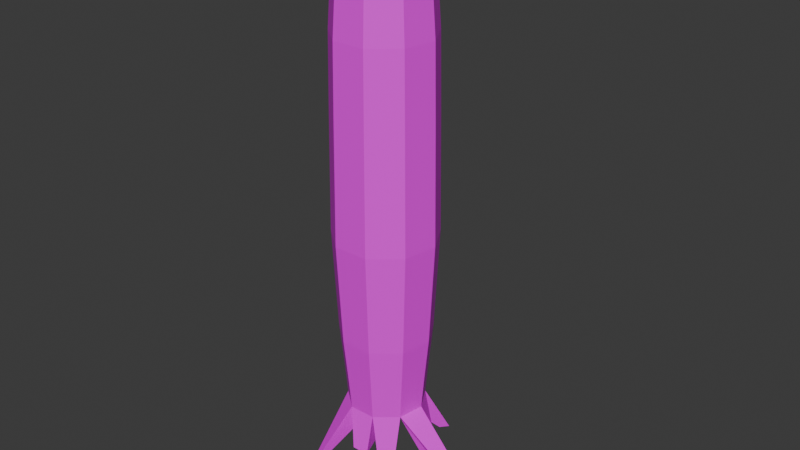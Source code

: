 # Source: cacti5.blend  (saved by Blender 4.3.32; exported with 4.5.12 LTS)
import bpy
from mathutils import Matrix  # noqa: F401  (used for matrix-valued properties, if any)

bpy.ops.wm.read_factory_settings(use_empty=True)
scene = bpy.context.scene
scene.name = 'Scene'

# ---- collections
col_collection = bpy.data.collections.new('Collection'); scene.collection.children.link(col_collection)

# ---- images (referenced by path relative to the original .blend; pixels are not part of the script)
import os
ASSET_DIR = os.environ.get("B2B_ASSET_DIR", "")  # directory of the original .blend (textures are referenced by path, not embedded)
HERE = os.path.dirname(os.path.abspath(__file__))  # packed textures are extracted next to this script under _unpacked/

def load_image(name, relpath, width, height, colorspace="sRGB"):
    """Load a texture the original file referenced (path relative to the .blend, or extracted next to this script)."""
    p = next((c for c in (os.path.join(HERE, relpath), os.path.join(ASSET_DIR, relpath)) if relpath and os.path.exists(c)), "")
    if p:
        img = bpy.data.images.load(p, check_existing=True)
        img.name = name
    else:  # same state as the original file: an image datablock whose file is absent (Cycles renders it pink)
        img = bpy.data.images.new(name, width, height)
        img.source = "FILE"
        img.filepath = "//" + (relpath or name)
    img.colorspace_settings.name = colorspace
    return img
img_cactus_jpg = load_image('cactus.jpg', 'cactus.jpg', 1024, 1024, 'sRGB')

# ---- materials (node trees are filled in below, after node groups)
mat_cactus_005 = bpy.data.materials.new('Cactus.005')
mat_cactus_005.diffuse_color = (0.0, 0.4487, 0.1136, 1.0)
mat_cactus_005.roughness = 0.5

# ---- material node trees
mat_cactus_005.use_nodes = True; mat_cactus_005.node_tree.nodes.clear()
_N = mat_cactus_005.node_tree.nodes; _L = mat_cactus_005.node_tree.links
n0 = _N.new('ShaderNodeBsdfPrincipled'); n0.name = 'Principled BSDF'; n0.location = (10, 300)
n0.inputs[27].default_value = (0.0, 0.4487, 0.1136, 1.0)
n1 = _N.new('ShaderNodeOutputMaterial'); n1.name = 'Material Output'; n1.location = (300, 300)
n2 = _N.new('ShaderNodeNormalMap'); n2.name = 'Normal Map'; n2.location = (-300, -300)
n2.label = 'Normal/Map'
n3 = _N.new('ShaderNodeTexImage'); n3.name = 'Image Texture'; n3.location = (-280, 280)
n3.image = img_cactus_jpg
_L.new(n0.outputs[0], n1.inputs[0])
_L.new(n2.outputs[0], n0.inputs[5])
_L.new(n3.outputs[0], n0.inputs[0])
n1.is_active_output = True

# ---- world
world_world = bpy.data.worlds.new('World'); scene.world = world_world
world_world.use_nodes = True; world_world.node_tree.nodes.clear()
_N = world_world.node_tree.nodes; _L = world_world.node_tree.links
n0 = _N.new('ShaderNodeOutputWorld'); n0.name = 'World Output'; n0.location = (300, 300)
n1 = _N.new('ShaderNodeBackground'); n1.name = 'Background'; n1.location = (10, 300)
n1.inputs[0].default_value = (0.05088, 0.05088, 0.05088, 1.0)
_L.new(n1.outputs[0], n0.inputs[0])
n0.is_active_output = True
world_world.color = (0.05088, 0.05088, 0.05088)
world_world.sun_shadow_jitter_overblur = 0.0

# ---- meshes
me_cylinder_003 = bpy.data.meshes.new('Cylinder.003')
me_cylinder_003.from_pydata([(0.00221, -5.888e-05, -1.077), (0.00221, 0.207, -1.077), (0.00221, 0.2229, -0.899), (0.1353, 0.1585, -1.077), (0.1455, 0.1707, -0.899), (0.2061, 0.03589, -1.077), (0.2218, 0.03866, -0.899), (0.1815, -0.1036, -1.077), (0.1953, -0.1115, -0.899), (0.07302, -0.1946, -1.077), (0.07846, -0.2096, -0.899), (-0.0686, -0.1946, -1.077), (-0.07404, -0.2096, -0.899), (-0.1771, -0.1036, -1.077), (-0.1909, -0.1115, -0.899), (-0.2017, 0.03589, -1.077), (-0.2174, 0.03866, -0.899), (-0.1309, 0.1585, -1.077), (-0.1411, 0.1707, -0.899), (0.00221, 0.2743, -0.1211), (0.00221, 0.2463, -0.6657), (0.1606, 0.1887, -0.6657), (0.2448, 0.04272, -0.6657), (0.2156, -0.1232, -0.6657), (0.08647, -0.2316, -0.6657), (-0.08205, -0.2316, -0.6657), (-0.2111, -0.1232, -0.6657), (-0.2404, 0.04272, -0.6657), (-0.1561, 0.1887, -0.6657), (0.1785, 0.2101, -0.1211), (0.2724, 0.04758, -0.1211), (0.2398, -0.1372, -0.1211), (0.09603, -0.2578, -0.1211), (-0.09161, -0.2578, -0.1211), (-0.2354, -0.1372, -0.1211), (-0.2679, 0.04758, -0.1211), (-0.1741, 0.2101, -0.1211), (0.00221, 0.2662, 0.4976), (0.1734, 0.2039, 0.4976), (0.2645, 0.04618, 0.4976), (0.2328, -0.1332, 0.4976), (0.09329, -0.2503, 0.4976), (-0.08887, -0.2503, 0.4976), (-0.2284, -0.1332, 0.4976), (-0.26, 0.04618, 0.4976), (-0.169, 0.2039, 0.4976), (0.00221, 0.2591, 0.8958), (0.1688, 0.1984, 0.8958), (0.2574, 0.04494, 0.8958), (0.2266, -0.1296, 0.8958), (0.09083, -0.2435, 0.8958), (-0.08641, -0.2435, 0.8958), (-0.2222, -0.1296, 0.8958), (-0.253, 0.04494, 0.8958), (-0.1643, 0.1984, 0.8958), (-0.2568, 0.1351, -1.432), (-0.194, 0.124, -1.432), (-0.235, 0.1729, -1.432), (-0.3089, -0.1024, -1.368), (-0.21, -0.0453, -1.368), (-0.3225, -0.02547, -1.368), (-0.1819, -0.3868, -1.4), (-0.1698, -0.3536, -1.4), (-0.2004, -0.3712, -1.4), (0.07844, -0.2502, -1.278), (0.03318, -0.1259, -1.278), (-0.01208, -0.2502, -1.278), (0.1801, -0.1785, -1.465), (0.1157, -0.1413, -1.465), (0.1412, -0.2112, -1.465), (0.5616, -0.02289, -1.378), (0.4959, -0.03447, -1.378), (0.5536, -0.06783, -1.378), (0.2547, 0.1511, -1.548), (0.2237, 0.1142, -1.548), (0.2712, 0.1226, -1.548), (0.1851, 0.3106, -1.374), (0.1504, 0.2692, -1.374), (0.1504, 0.3232, -1.374), (-0.01082, 0.2046, -1.345), (-0.01082, 0.3169, -1.345), (-0.08302, 0.2907, -1.345), (0.00221, 0.2261, 1.374), (-0.1432, 0.1732, 1.374), (-0.2205, 0.03922, 1.374), (-0.1937, -0.1132, 1.374), (-0.07515, -0.2126, 1.374), (0.07957, -0.2126, 1.374), (0.1981, -0.1132, 1.374), (0.225, 0.03922, 1.374), (0.1476, 0.1732, 1.374), (0.00221, 0.1865, 1.464), (-0.1177, 0.1428, 1.464), (-0.1815, 0.03233, 1.464), (-0.1593, -0.09332, 1.464), (-0.06159, -0.1753, 1.464), (0.06601, -0.1753, 1.464), (0.1637, -0.09332, 1.464), (0.1859, 0.03233, 1.464), (0.1221, 0.1428, 1.464), (0.00221, 0.07797, 1.504), (-0.04795, 0.05972, 1.504), (-0.07463, 0.01349, 1.504), (-0.06537, -0.03907, 1.504), (-0.02448, -0.07338, 1.504), (0.0289, -0.07338, 1.504), (0.06979, -0.03907, 1.504), (0.07906, 0.01349, 1.504), (0.05237, 0.05972, 1.504)], [], [(3, 78, 1), (6, 23, 8), (2, 3, 1), (5, 73, 3), (10, 25, 12), (4, 5, 3), (5, 72, 70), (14, 27, 16), (5, 8, 7), (9, 67, 7), (2, 21, 4), (7, 10, 9), (9, 66, 64), (4, 22, 6), (9, 12, 11), (11, 63, 61), (8, 24, 10), (11, 14, 13), (13, 60, 58), (14, 25, 26), (14, 15, 13), (17, 55, 15), (18, 27, 28), (16, 17, 15), (1, 81, 17), (18, 20, 2), (18, 1, 17), (25, 34, 26), (23, 32, 24), (22, 29, 30), (26, 35, 27), (20, 36, 19), (24, 33, 25), (22, 31, 23), (31, 41, 32), (21, 19, 29), (28, 35, 36), (40, 48, 49), (30, 38, 39), (34, 44, 35), (19, 45, 37), (32, 42, 33), (30, 40, 31), (36, 44, 45), (29, 37, 38), (33, 43, 34), (51, 85, 52), (42, 52, 43), (45, 46, 37), (38, 48, 39), (41, 51, 42), (44, 54, 45), (37, 47, 38), (40, 50, 41), (43, 53, 44), (56, 55, 57), (17, 56, 57), (15, 56, 0), (59, 58, 60), (15, 59, 60), (13, 59, 0), (62, 61, 63), (13, 62, 63), (11, 62, 0), (65, 64, 66), (11, 65, 66), (9, 65, 0), (68, 67, 69), (9, 68, 69), (7, 68, 0), (71, 70, 72), (7, 71, 72), (5, 71, 0), (74, 73, 75), (5, 74, 75), (3, 74, 0), (77, 78, 76), (1, 77, 0), (3, 77, 76), (79, 81, 80), (17, 79, 0), (1, 79, 80), (89, 97, 88), (54, 82, 46), (47, 89, 48), (50, 86, 51), (53, 83, 54), (46, 90, 47), (49, 87, 50), (53, 85, 84), (48, 88, 49), (99, 100, 108), (85, 95, 94), (82, 92, 91), (90, 98, 89), (87, 95, 86), (84, 92, 83), (82, 99, 90), (87, 97, 96), (84, 94, 93), (107, 100, 104), (97, 105, 96), (93, 103, 102), (98, 106, 97), (95, 103, 94), (91, 101, 100), (98, 108, 107), (96, 104, 95), (93, 101, 92), (3, 76, 78), (6, 22, 23), (2, 4, 3), (5, 75, 73), (10, 24, 25), (4, 6, 5), (5, 7, 72), (14, 26, 27), (5, 6, 8), (9, 69, 67), (2, 20, 21), (7, 8, 10), (9, 11, 66), (4, 21, 22), (9, 10, 12), (11, 13, 63), (8, 23, 24), (11, 12, 14), (13, 15, 60), (14, 12, 25), (14, 16, 15), (17, 57, 55), (18, 16, 27), (16, 18, 17), (1, 80, 81), (18, 28, 20), (18, 2, 1), (25, 33, 34), (23, 31, 32), (22, 21, 29), (26, 34, 35), (20, 28, 36), (24, 32, 33), (22, 30, 31), (31, 40, 41), (21, 20, 19), (28, 27, 35), (40, 39, 48), (30, 29, 38), (34, 43, 44), (19, 36, 45), (32, 41, 42), (30, 39, 40), (36, 35, 44), (29, 19, 37), (33, 42, 43), (51, 86, 85), (42, 51, 52), (45, 54, 46), (38, 47, 48), (41, 50, 51), (44, 53, 54), (37, 46, 47), (40, 49, 50), (43, 52, 53), (17, 0, 56), (15, 55, 56), (15, 0, 59), (13, 58, 59), (13, 0, 62), (11, 61, 62), (11, 0, 65), (9, 64, 65), (9, 0, 68), (7, 67, 68), (7, 0, 71), (5, 70, 71), (5, 0, 74), (3, 73, 74), (1, 78, 77), (3, 0, 77), (17, 81, 79), (1, 0, 79), (89, 98, 97), (54, 83, 82), (47, 90, 89), (50, 87, 86), (53, 84, 83), (46, 82, 90), (49, 88, 87), (53, 52, 85), (48, 89, 88), (99, 91, 100), (85, 86, 95), (82, 83, 92), (90, 99, 98), (87, 96, 95), (84, 93, 92), (82, 91, 99), (87, 88, 97), (84, 85, 94), (107, 108, 100), (100, 101, 102), (102, 103, 100), (103, 104, 100), (104, 105, 106), (106, 107, 104), (97, 106, 105), (93, 94, 103), (98, 107, 106), (95, 104, 103), (91, 92, 101), (98, 99, 108), (96, 105, 104), (93, 102, 101)])
me_cylinder_003.polygons.foreach_set('use_smooth', [True] * 214)
_k = set([(0, 1), (0, 3), (0, 5), (0, 7), (0, 9), (0, 11), (0, 13), (0, 15), (0, 17), (0, 56), (0, 59), (0, 62), (0, 65), (0, 68), (0, 71), (0, 74), (0, 77), (0, 79), (1, 2), (1, 3), (1, 17), (1, 78), (1, 80), (2, 20), (3, 4), (3, 5), (3, 73), (3, 76), (4, 21), (5, 6), (5, 7), (5, 70), (5, 75), (6, 22), (7, 8), (7, 9), (7, 67), (7, 72), (8, 23), (9, 10), (9, 11), (9, 64), (9, 69), (10, 24), (11, 12), (11, 13), (11, 61), (11, 66), (12, 25), (13, 14), (13, 15), (13, 58), (13, 63), (14, 26), (15, 16), (15, 17), (15, 55), (15, 60), (16, 27), (17, 18), (17, 57), (17, 81), (18, 28), (19, 20), (19, 29), (19, 36), (19, 37), (20, 21), (20, 28), (21, 22), (21, 29), (22, 23), (22, 30), (23, 24), (23, 31), (24, 25), (24, 32), (25, 26), (25, 33), (26, 27), (26, 34), (27, 28), (27, 35), (28, 36), (29, 30), (29, 38), (30, 31), (30, 39), (31, 32), (31, 40), (32, 33), (32, 41), (33, 34), (33, 42), (34, 35), (34, 43), (35, 36), (35, 44), (36, 45), (37, 46), (38, 47), (39, 48), (40, 49), (41, 50), (42, 51), (43, 52), (44, 53), (45, 54), (46, 47), (46, 54), (46, 82), (47, 48), (47, 90), (48, 49), (48, 89), (49, 50), (49, 88), (50, 51), (50, 87), (51, 52), (51, 86), (52, 53), (52, 85), (53, 54), (53, 84), (54, 83), (55, 56), (55, 57), (56, 57), (58, 59), (58, 60), (59, 60), (61, 62), (61, 63), (62, 63), (64, 65), (64, 66), (65, 66), (67, 68), (67, 69), (68, 69), (70, 71), (70, 72), (71, 72), (73, 74), (73, 75), (74, 75), (76, 77), (76, 78), (77, 78), (79, 80), (79, 81), (80, 81), (82, 83), (82, 90), (82, 91), (83, 84), (83, 92), (84, 85), (84, 93), (85, 86), (85, 94), (86, 87), (86, 95), (87, 88), (87, 96), (88, 89), (88, 97), (89, 90), (89, 98), (90, 99), (91, 92), (91, 99), (91, 100), (92, 93), (92, 101), (93, 94), (93, 102), (94, 95), (94, 103), (95, 96), (95, 104), (96, 97), (96, 105), (97, 98), (97, 106), (98, 99), (98, 107), (99, 108), (100, 101), (100, 108), (101, 102), (102, 103), (103, 104), (104, 105), (105, 106), (106, 107), (107, 108)])
me_cylinder_003.attributes.new('sharp_edge', 'BOOLEAN', 'EDGE').data.foreach_set('value', [ (min(e.vertices), max(e.vertices)) in _k for e in me_cylinder_003.edges])
_uv = me_cylinder_003.uv_layers.new(name='UVMap')
_uv.uv.foreach_set('vector', [0.0, 0.0, 1.0, 0.0, 1.0, 1.0, 0.0, 0.0, 1.0, 0.0, 1.0, 1.0, 0.0, 0.0, 1.0, 0.0, 1.0, 1.0, 0.0, 0.0, 1.0, 0.0, 1.0, 1.0, 0.0, 0.0, 1.0, 0.0, 1.0, 1.0, 0.0, 0.0, 1.0, 0.0, 1.0, 1.0, 0.0, 0.0, 1.0, 0.0, 1.0, 1.0, 0.0, 0.0, 1.0, 0.0, 1.0, 1.0, 0.0, 0.0, 1.0, 0.0, 1.0, 1.0, 0.0, 0.0, 1.0, 0.0, 1.0, 1.0, 0.0, 0.0, 1.0, 0.0, 1.0, 1.0, 0.0, 0.0, 1.0, 0.0, 1.0, 1.0, 0.0, 0.0, 1.0, 0.0, 1.0, 1.0, 0.0, 0.0, 1.0, 0.0, 1.0, 1.0, 0.0, 0.0, 1.0, 0.0, 1.0, 1.0, 0.0, 0.0, 1.0, 0.0, 1.0, 1.0, 0.0, 0.0, 1.0, 0.0, 1.0, 1.0, 0.0, 0.0, 1.0, 0.0, 1.0, 1.0, 0.0, 0.0, 1.0, 0.0, 1.0, 1.0, 0.0, 0.0, 1.0, 0.0, 1.0, 1.0, 0.0, 0.0, 1.0, 0.0, 1.0, 1.0, 0.0, 0.0, 1.0, 0.0, 1.0, 1.0, 0.0, 0.0, 1.0, 0.0, 1.0, 1.0, 0.0, 0.0, 1.0, 0.0, 1.0, 1.0, 0.0, 0.0, 1.0, 0.0, 1.0, 1.0, 0.0, 0.0, 1.0, 0.0, 1.0, 1.0, 0.0, 0.0, 1.0, 0.0, 1.0, 1.0, 0.0, 0.0, 1.0, 0.0, 1.0, 1.0, 0.0, 0.0, 1.0, 0.0, 1.0, 1.0, 0.0, 0.0, 1.0, 0.0, 1.0, 1.0, 0.0, 0.0, 1.0, 0.0, 1.0, 1.0, 0.0, 0.0, 1.0, 0.0, 1.0, 1.0, 0.0, 0.0, 1.0, 0.0, 1.0, 1.0, 0.0, 0.0, 1.0, 0.0, 1.0, 1.0, 0.0, 0.0, 1.0, 0.0, 1.0, 1.0, 0.0, 0.0, 1.0, 0.0, 1.0, 1.0, 0.0, 0.0, 1.0, 0.0, 1.0, 1.0, 0.0, 0.0, 1.0, 0.0, 1.0, 1.0, 0.0, 0.0, 1.0, 0.0, 1.0, 1.0, 0.0, 0.0, 1.0, 0.0, 1.0, 1.0, 0.0, 0.0, 1.0, 0.0, 1.0, 1.0, 0.0, 0.0, 1.0, 0.0, 1.0, 1.0, 0.0, 0.0, 1.0, 0.0, 1.0, 1.0, 0.0, 0.0, 1.0, 0.0, 1.0, 1.0, 0.0, 0.0, 1.0, 0.0, 1.0, 1.0, 0.0, 0.0, 1.0, 0.0, 1.0, 1.0, 0.0, 0.0, 1.0, 0.0, 1.0, 1.0, 0.0, 0.0, 1.0, 0.0, 1.0, 1.0, 0.0, 0.0, 1.0, 0.0, 1.0, 1.0, 0.0, 0.0, 1.0, 0.0, 1.0, 1.0, 0.0, 0.0, 1.0, 0.0, 1.0, 1.0, 0.0, 0.0, 1.0, 0.0, 1.0, 1.0, 0.0, 0.0, 1.0, 0.0, 1.0, 1.0, 0.0, 0.0, 1.0, 0.0, 1.0, 1.0, 0.0, 0.0, 1.0, 0.0, 1.0, 1.0, 0.0, 0.0, 1.0, 0.0, 1.0, 1.0, 0.0, 0.0, 1.0, 0.0, 1.0, 1.0, 0.0, 0.0, 1.0, 0.0, 1.0, 1.0, 0.0, 0.0, 1.0, 0.0, 1.0, 1.0, 0.0, 0.0, 1.0, 0.0, 1.0, 1.0, 0.0, 0.0, 1.0, 0.0, 1.0, 1.0, 0.0, 0.0, 1.0, 0.0, 1.0, 1.0, 0.0, 0.0, 1.0, 0.0, 1.0, 1.0, 0.0, 0.0, 1.0, 0.0, 1.0, 1.0, 0.0, 0.0, 1.0, 0.0, 1.0, 1.0, 0.0, 0.0, 1.0, 0.0, 1.0, 1.0, 0.0, 0.0, 1.0, 0.0, 1.0, 1.0, 0.0, 0.0, 1.0, 0.0, 1.0, 1.0, 0.0, 0.0, 1.0, 0.0, 1.0, 1.0, 0.0, 0.0, 1.0, 0.0, 1.0, 1.0, 0.0, 0.0, 1.0, 0.0, 1.0, 1.0, 0.0, 0.0, 1.0, 0.0, 1.0, 1.0, 0.0, 0.0, 1.0, 0.0, 1.0, 1.0, 0.0, 0.0, 1.0, 0.0, 1.0, 1.0, 0.0, 0.0, 1.0, 0.0, 1.0, 1.0, 0.0, 0.0, 1.0, 0.0, 1.0, 1.0, 0.0, 0.0, 1.0, 0.0, 1.0, 1.0, 0.0, 0.0, 1.0, 0.0, 1.0, 1.0, 0.0, 0.0, 1.0, 0.0, 1.0, 1.0, 0.0, 0.0, 1.0, 0.0, 1.0, 1.0, 0.0, 0.0, 1.0, 0.0, 1.0, 1.0, 0.0, 0.0, 1.0, 0.0, 1.0, 1.0, 0.0, 0.0, 1.0, 0.0, 1.0, 1.0, 0.0, 0.0, 1.0, 0.0, 1.0, 1.0, 0.0, 0.0, 1.0, 0.0, 1.0, 1.0, 0.0, 0.0, 1.0, 0.0, 1.0, 1.0, 0.0, 0.0, 1.0, 0.0, 1.0, 1.0, 0.0, 0.0, 1.0, 0.0, 1.0, 1.0, 0.0, 0.0, 1.0, 0.0, 1.0, 1.0, 0.0, 0.0, 1.0, 0.0, 1.0, 1.0, 0.0, 0.0, 1.0, 0.0, 1.0, 1.0, 0.0, 0.0, 1.0, 0.0, 1.0, 1.0, 0.0, 0.0, 1.0, 0.0, 1.0, 1.0, 0.0, 0.0, 1.0, 0.0, 1.0, 1.0, 0.0, 0.0, 1.0, 0.0, 1.0, 1.0, 0.0, 0.0, 1.0, 0.0, 1.0, 1.0, 0.0, 0.0, 1.0, 0.0, 1.0, 1.0, 0.0, 0.0, 1.0, 0.0, 1.0, 1.0, 0.0, 0.0, 1.0, 0.0, 1.0, 1.0, 0.0, 0.0, 1.0, 0.0, 1.0, 1.0, 0.0, 0.0, 1.0, 0.0, 1.0, 1.0, 0.0, 0.0, 1.0, 0.0, 1.0, 1.0, 0.0, 0.0, 1.0, 0.0, 1.0, 1.0, 0.0, 0.0, 1.0, 0.0, 1.0, 1.0, 0.0, 0.0, 1.0, 0.0, 1.0, 1.0, 0.0, 0.0, 1.0, 0.0, 1.0, 1.0, 0.0, 0.0, 1.0, 0.0, 1.0, 1.0, 0.0, 0.0, 1.0, 0.0, 1.0, 1.0, 0.0, 0.0, 1.0, 0.0, 1.0, 1.0, 0.0, 0.0, 1.0, 0.0, 1.0, 1.0, 0.0, 0.0, 1.0, 0.0, 1.0, 1.0, 0.0, 0.0, 1.0, 0.0, 1.0, 1.0, 0.0, 0.0, 1.0, 0.0, 1.0, 1.0, 0.0, 0.0, 1.0, 0.0, 1.0, 1.0, 0.0, 0.0, 1.0, 0.0, 1.0, 1.0, 0.0, 0.0, 1.0, 0.0, 1.0, 1.0, 0.0, 0.0, 1.0, 0.0, 1.0, 1.0, 0.0, 0.0, 1.0, 0.0, 1.0, 1.0, 0.0, 0.0, 1.0, 0.0, 1.0, 1.0, 0.0, 0.0, 1.0, 0.0, 1.0, 1.0, 0.0, 0.0, 1.0, 0.0, 1.0, 1.0, 0.0, 0.0, 1.0, 0.0, 1.0, 1.0, 0.0, 0.0, 1.0, 0.0, 1.0, 1.0, 0.0, 0.0, 1.0, 0.0, 1.0, 1.0, 0.0, 0.0, 1.0, 0.0, 1.0, 1.0, 0.0, 0.0, 1.0, 0.0, 1.0, 1.0, 0.0, 0.0, 1.0, 0.0, 1.0, 1.0, 0.0, 0.0, 1.0, 0.0, 1.0, 1.0, 0.0, 0.0, 1.0, 0.0, 1.0, 1.0, 0.0, 0.0, 1.0, 0.0, 1.0, 1.0, 0.0, 0.0, 1.0, 0.0, 1.0, 1.0, 0.0, 0.0, 1.0, 0.0, 1.0, 1.0, 0.0, 0.0, 1.0, 0.0, 1.0, 1.0, 0.0, 0.0, 1.0, 0.0, 1.0, 1.0, 0.0, 0.0, 1.0, 0.0, 1.0, 1.0, 0.0, 0.0, 1.0, 0.0, 1.0, 1.0, 0.0, 0.0, 1.0, 0.0, 1.0, 1.0, 0.0, 0.0, 1.0, 0.0, 1.0, 1.0, 0.0, 0.0, 1.0, 0.0, 1.0, 1.0, 0.0, 0.0, 1.0, 0.0, 1.0, 1.0, 0.0, 0.0, 1.0, 0.0, 1.0, 1.0, 0.0, 0.0, 1.0, 0.0, 1.0, 1.0, 0.0, 0.0, 1.0, 0.0, 1.0, 1.0, 0.0, 0.0, 1.0, 0.0, 1.0, 1.0, 0.0, 0.0, 1.0, 0.0, 1.0, 1.0, 0.0, 0.0, 1.0, 0.0, 1.0, 1.0, 0.0, 0.0, 1.0, 0.0, 1.0, 1.0, 0.0, 0.0, 1.0, 0.0, 1.0, 1.0, 0.0, 0.0, 1.0, 0.0, 1.0, 1.0, 0.0, 0.0, 1.0, 0.0, 1.0, 1.0, 0.0, 0.0, 1.0, 0.0, 1.0, 1.0, 0.0, 0.0, 1.0, 0.0, 1.0, 1.0, 0.0, 0.0, 1.0, 0.0, 1.0, 1.0, 0.0, 0.0, 1.0, 0.0, 1.0, 1.0, 0.0, 0.0, 1.0, 0.0, 1.0, 1.0, 0.0, 0.0, 1.0, 0.0, 1.0, 1.0, 0.0, 0.0, 1.0, 0.0, 1.0, 1.0, 0.0, 0.0, 1.0, 0.0, 1.0, 1.0, 0.0, 0.0, 1.0, 0.0, 1.0, 1.0, 0.0, 0.0, 1.0, 0.0, 1.0, 1.0, 0.0, 0.0, 1.0, 0.0, 1.0, 1.0, 0.0, 0.0, 1.0, 0.0, 1.0, 1.0, 0.0, 0.0, 1.0, 0.0, 1.0, 1.0, 0.0, 0.0, 1.0, 0.0, 1.0, 1.0, 0.0, 0.0, 1.0, 0.0, 1.0, 1.0, 0.0, 0.0, 1.0, 0.0, 1.0, 1.0, 0.0, 0.0, 1.0, 0.0, 1.0, 1.0, 0.0, 0.0, 1.0, 0.0, 1.0, 1.0, 0.0, 0.0, 1.0, 0.0, 1.0, 1.0, 0.0, 0.0, 1.0, 0.0, 1.0, 1.0, 0.0, 0.0, 1.0, 0.0, 1.0, 1.0, 0.0, 0.0, 1.0, 0.0, 1.0, 1.0, 0.0, 0.0, 1.0, 0.0, 1.0, 1.0, 0.0, 0.0, 1.0, 0.0, 1.0, 1.0, 0.0, 0.0, 1.0, 0.0, 1.0, 1.0, 0.0, 0.0, 1.0, 0.0, 1.0, 1.0, 0.0, 0.0, 1.0, 0.0, 1.0, 1.0, 0.0, 0.0, 1.0, 0.0, 1.0, 1.0, 0.0, 0.0, 1.0, 0.0, 1.0, 1.0, 0.0, 0.0, 1.0, 0.0, 1.0, 1.0, 0.0, 0.0, 1.0, 0.0, 1.0, 1.0, 0.0, 0.0, 1.0, 0.0, 1.0, 1.0, 0.0, 0.0, 1.0, 0.0, 1.0, 1.0, 0.0, 0.0, 1.0, 0.0, 1.0, 1.0, 0.0, 0.0, 1.0, 0.0, 1.0, 1.0, 0.0, 0.0, 1.0, 0.0, 1.0, 1.0, 0.0, 0.0, 1.0, 0.0, 1.0, 1.0, 0.0, 0.0, 1.0, 0.0, 1.0, 1.0, 0.0, 0.0, 1.0, 0.0, 1.0, 1.0, 0.0, 0.0, 1.0, 0.0, 1.0, 1.0, 0.0, 0.0, 1.0, 0.0, 1.0, 1.0, 0.0, 0.0, 1.0, 0.0, 1.0, 1.0, 0.0, 0.0, 1.0, 0.0, 1.0, 1.0, 0.0, 0.0, 1.0, 0.0, 1.0, 1.0, 0.0, 0.0, 1.0, 0.0, 1.0, 1.0, 0.0, 0.0, 1.0, 0.0, 1.0, 1.0, 0.0, 0.0, 1.0, 0.0, 1.0, 1.0, 0.0, 0.0, 1.0, 0.0, 1.0, 1.0, 0.0, 0.0, 1.0, 0.0, 1.0, 1.0, 0.0, 0.0, 1.0, 0.0, 1.0, 1.0, 0.0, 0.0, 1.0, 0.0, 1.0, 1.0, 0.0, 0.0, 1.0, 0.0, 1.0, 1.0, 0.0, 0.0, 1.0, 0.0, 1.0, 1.0, 0.0, 0.0, 1.0, 0.0, 1.0, 1.0, 0.0, 0.0, 1.0, 0.0, 1.0, 1.0, 0.0, 0.0, 1.0, 0.0, 1.0, 1.0, 0.0, 0.0, 1.0, 0.0, 1.0, 1.0, 0.0, 0.0, 1.0, 0.0, 1.0, 1.0, 0.0, 0.0, 1.0, 0.0, 1.0, 1.0, 0.0, 0.0, 1.0, 0.0, 1.0, 1.0, 0.0, 0.0, 1.0, 0.0, 1.0, 1.0, 0.0, 0.0, 1.0, 0.0, 1.0, 1.0, 0.0, 0.0, 1.0, 0.0, 1.0, 1.0, 0.0, 0.0, 1.0, 0.0, 1.0, 1.0])
me_cylinder_003.materials.append(mat_cactus_005)
me_cylinder_003.update()
me_cylinder_003.normals_split_custom_set([tuple(v) for v in zip(*[iter([0.301, 0.827, 0.4748, 0.301, 0.827, 0.4748, 0.301, 0.827, 0.4748, 0.9805, -0.1729, -0.09396, 0.9805, -0.1729, -0.09389, 0.9814, -0.173, -0.08372, 0.3408, 0.9364, -0.08372, 0.3408, 0.9364, -0.08363, 0.3408, 0.9364, -0.08363, 0.8472, 0.4891, 0.2073, 0.8472, 0.4891, 0.2073, 0.8472, 0.4891, 0.2073, -5.145e-07, -0.9956, -0.09396, -2.202e-07, -0.9956, -0.09389, 1.823e-08, -0.9965, -0.08372, 0.863, 0.4982, -0.08372, 0.863, 0.4982, -0.08363, 0.863, 0.4982, -0.08363, 0.6307, -0.1112, 0.768, 0.6307, -0.1112, 0.768, 0.6307, -0.1112, 0.768, -0.9814, -0.173, -0.08372, -0.9805, -0.1729, -0.09389, -0.9814, -0.173, -0.08372, 0.9814, -0.173, -0.08363, 0.9814, -0.173, -0.08372, 0.9814, -0.173, -0.08363, 0.6361, -0.7581, 0.1441, 0.6361, -0.7581, 0.1441, 0.6361, -0.7581, 0.1441, 0.3408, 0.9364, -0.08372, 0.3405, 0.9355, -0.09389, 0.3408, 0.9364, -0.08372, 0.6405, -0.7634, -0.08363, 0.6405, -0.7634, -0.08372, 0.6405, -0.7634, -0.08363, -4.199e-07, -0.9638, 0.2665, -2.94e-07, -0.9638, 0.2665, -1.782e-07, -0.9638, 0.2665, 0.863, 0.4982, -0.08372, 0.8622, 0.4978, -0.09389, 0.863, 0.4982, -0.08372, -8.109e-08, -0.9965, -0.08363, 1.823e-08, -0.9965, -0.08372, -1.472e-07, -0.9965, -0.08363, -0.5314, -0.6333, 0.5626, -0.5314, -0.6333, 0.5626, -0.5314, -0.6333, 0.5626, 0.6399, -0.7627, -0.09396, 0.6399, -0.7627, -0.09389, 0.6405, -0.7634, -0.08372, -0.6405, -0.7634, -0.08363, -0.6405, -0.7634, -0.08372, -0.6405, -0.7634, -0.08363, -0.8993, -0.1586, 0.4076, -0.8993, -0.1586, 0.4076, -0.8993, -0.1586, 0.4076, -0.6405, -0.7634, -0.08372, -0.6399, -0.7627, -0.09389, -0.6399, -0.7627, -0.09389, -0.9814, -0.173, -0.08372, -0.9814, -0.173, -0.08363, -0.9814, -0.173, -0.08363, -0.8352, 0.4822, 0.2643, -0.8352, 0.4822, 0.2643, -0.8352, 0.4822, 0.2643, -0.8622, 0.4978, -0.09396, -0.8622, 0.4978, -0.09389, -0.8622, 0.4978, -0.09389, -0.863, 0.4982, -0.08372, -0.863, 0.4982, -0.08363, -0.863, 0.4982, -0.08363, -0.3173, 0.8718, 0.3732, -0.3173, 0.8718, 0.3732, -0.3173, 0.8718, 0.3732, -0.3408, 0.9364, -0.08372, -0.3405, 0.9355, -0.09389, -0.3408, 0.9364, -0.08372, -0.3408, 0.9364, -0.08372, -0.3408, 0.9364, -0.08363, -0.3408, 0.9364, -0.08363, -0.642, -0.7652, -0.04818, -0.642, -0.7652, -0.04818, -0.642, -0.7652, -0.04818, 0.642, -0.7652, -0.04818, 0.642, -0.7652, -0.04818, 0.642, -0.7652, -0.04818, 0.865, 0.4994, -0.04818, 0.865, 0.4994, -0.04818, 0.865, 0.4994, -0.04818, -0.9837, -0.1734, -0.04818, -0.9837, -0.1734, -0.04818, -0.9837, -0.1734, -0.04818, -0.3416, 0.9386, -0.04818, -0.3416, 0.9386, -0.04818, -0.3416, 0.9386, -0.04818, -3.542e-07, -0.9988, -0.04818, -3.238e-07, -0.9988, -0.04818, -3.649e-07, -0.9988, -0.04818, 0.9837, -0.1734, -0.04818, 0.9837, -0.1734, -0.04818, 0.9837, -0.1734, -0.04818, 0.6427, -0.766, 0.01219, 0.6427, -0.766, 0.01221, 0.6427, -0.766, 0.01219, 0.3416, 0.9386, -0.04818, 0.3416, 0.9386, -0.04818, 0.3416, 0.9386, -0.04818, -0.865, 0.4994, -0.04818, -0.865, 0.4994, -0.04818, -0.865, 0.4994, -0.04818, 0.9847, -0.1736, 0.01457, 0.9847, -0.1736, 0.01696, 0.9847, -0.1736, 0.01696, 0.866, 0.5, 0.01219, 0.8659, 0.4999, 0.01457, 0.8659, 0.4999, 0.01457, -0.9847, -0.1736, 0.01219, -0.9847, -0.1736, 0.01221, -0.9847, -0.1736, 0.01219, -0.342, 0.9396, 0.01219, -0.342, 0.9396, 0.01457, -0.342, 0.9396, 0.01457, -3.189e-07, -0.9999, 0.01219, -1.076e-05, -0.9999, 0.01221, -3.168e-07, -0.9999, 0.01219, 0.9847, -0.1736, 0.01219, 0.9847, -0.1736, 0.01457, 0.9847, -0.1736, 0.01219, -0.866, 0.5, 0.01219, -0.8659, 0.4999, 0.01457, -0.8659, 0.4999, 0.01457, 0.342, 0.9396, 0.01219, 0.342, 0.9396, 0.01457, 0.342, 0.9396, 0.01457, -0.6427, -0.766, 0.01219, -0.6427, -0.766, 0.01221, -0.6427, -0.766, 0.01219, -0.6414, -0.7644, 0.06458, -0.6414, -0.7644, 0.06458, -0.6414, -0.7644, 0.06458, -0.6427, -0.7659, 0.01692, -0.6427, -0.7659, 0.01696, -0.6427, -0.766, 0.01221, -0.342, 0.9396, 0.01457, -0.342, 0.9396, 0.01696, -0.342, 0.9396, 0.01457, 0.8659, 0.4999, 0.01457, 0.8659, 0.4999, 0.01696, 0.8659, 0.4999, 0.01457, -1.48e-05, -0.9999, 0.01692, -8.753e-08, -0.9999, 0.01696, -1.076e-05, -0.9999, 0.01221, -0.8659, 0.4999, 0.01457, -0.8659, 0.4999, 0.01696, -0.8659, 0.4999, 0.01457, 0.342, 0.9396, 0.01457, 0.342, 0.9396, 0.01696, 0.342, 0.9396, 0.01457, 0.6427, -0.7659, 0.01692, 0.6427, -0.7659, 0.01696, 0.6427, -0.766, 0.01221, -0.9847, -0.1736, 0.01692, -0.9847, -0.1736, 0.01696, -0.9847, -0.1736, 0.01221, 2.847e-06, 0.0, -1.0, 2.847e-06, 0.0, -1.0, 2.847e-06, 0.0, -1.0, 0.7514, 0.6305, -0.1948, 0.7514, 0.6305, -0.1948, 0.7514, 0.6305, -0.1948, -0.1685, -0.9558, -0.2408, -0.1685, -0.9558, -0.2408, -0.1685, -0.9558, -0.2408, 0.0, 0.0, -1.0, 0.0, 0.0, -1.0, 0.0, 0.0, -1.0, 0.1672, 0.9482, -0.2699, 0.1672, 0.9482, -0.2699, 0.1672, 0.9482, -0.2699, 0.4872, -0.8439, -0.2246, 0.4872, -0.8439, -0.2246, 0.4872, -0.8439, -0.2246, 4.631e-06, 0.0, -1.0, 4.631e-06, 0.0, -1.0, 4.631e-06, 0.0, -1.0, -0.4133, 0.7159, -0.5628, -0.4133, 0.7159, -0.5628, -0.4133, 0.7159, -0.5628, 0.9323, -0.3393, -0.1249, 0.9323, -0.3393, -0.1249, 0.9323, -0.3393, -0.1249, 2.989e-07, 0.0, -1.0, 2.989e-07, 0.0, -1.0, 2.989e-07, 0.0, -1.0, -0.8845, 0.3219, -0.3376, -0.8845, 0.3219, -0.3376, -0.8845, 0.3219, -0.3376, 0.9374, 0.3412, -0.06906, 0.9374, 0.3412, -0.06906, 0.9374, 0.3412, -0.06906, -2.095e-06, 0.0, -1.0, -2.095e-06, 0.0, -1.0, -2.095e-06, 0.0, -1.0, -0.9292, -0.3382, -0.1488, -0.9292, -0.3382, -0.1488, -0.9292, -0.3382, -0.1488, 0.493, 0.8539, -0.1666, 0.493, 0.8539, -0.1666, 0.493, 0.8539, -0.1666, 2.605e-06, 0.0, -1.0, 2.605e-06, 0.0, -1.0, 2.605e-06, 0.0, -1.0, -0.4053, -0.702, -0.5856, -0.4053, -0.702, -0.5856, -0.4053, -0.702, -0.5856, -0.1613, 0.915, -0.3699, -0.1613, 0.915, -0.3699, -0.1613, 0.915, -0.3699, 0.0, 0.0, -1.0, 0.0, 0.0, -1.0, 0.0, 0.0, -1.0, 0.1715, -0.9728, -0.1556, 0.1715, -0.9728, -0.1556, 0.1715, -0.9728, -0.1556, -0.7505, 0.6297, -0.2004, -0.7505, 0.6297, -0.2004, -0.7505, 0.6297, -0.2004, 3.97e-06, 0.0, -1.0, 3.97e-06, 0.0, -1.0, 3.97e-06, 0.0, -1.0, -0.8945, 0.0, -0.4472, -0.8945, 0.0, -0.4472, -0.8945, 0.0, -0.4472, 0.751, -0.6302, -0.1971, 0.751, -0.6302, -0.1971, 0.751, -0.6302, -0.1971, 9.187e-07, 0.0, -1.0, 9.187e-07, 0.0, -1.0, 9.187e-07, 0.0, -1.0, -0.6976, -0.5853, -0.4133, -0.6976, -0.5853, -0.4133, -0.6976, -0.5853, -0.4133, 0.9988, 0.0, -0.04858, 0.9988, 0.0, -0.04858, 0.9988, 0.0, -0.04858, 0.9101, -0.1605, 0.3819, 0.9101, -0.1605, 0.3819, 0.9101, -0.1605, 0.3819, -0.3413, 0.9377, 0.06458, -0.3413, 0.9377, 0.06458, -0.3413, 0.9377, 0.06458, 0.8642, 0.499, 0.06458, 0.8642, 0.499, 0.06458, 0.8642, 0.499, 0.06458, 0.0, -0.9979, 0.06458, 0.0, -0.9979, 0.06458, 0.0, -0.9979, 0.06458, -0.8642, 0.499, 0.06458, -0.8642, 0.499, 0.06458, -0.8642, 0.499, 0.06458, 0.3413, 0.9377, 0.06458, 0.3413, 0.9377, 0.06458, 0.3413, 0.9377, 0.06458, 0.6414, -0.7644, 0.06458, 0.6414, -0.7644, 0.06458, 0.6414, -0.7644, 0.06458, -0.9828, -0.1733, 0.06458, -0.9828, -0.1733, 0.06458, -0.9828, -0.1733, 0.06458, 0.9828, -0.1733, 0.06458, 0.9828, -0.1733, 0.06458, 0.9828, -0.1733, 0.06458, 0.1248, 0.3429, 0.931, 0.1248, 0.3429, 0.931, 0.1248, 0.3429, 0.931, -0.5941, -0.708, 0.3819, -0.5941, -0.708, 0.3819, -0.5941, -0.708, 0.3819, -0.3161, 0.8684, 0.3819, -0.3161, 0.8684, 0.3819, -0.3161, 0.8684, 0.3819, 0.8004, 0.4621, 0.3819, 0.8004, 0.4621, 0.3819, 0.8004, 0.4621, 0.3819, 0.0, -0.9242, 0.3819, 0.0, -0.9242, 0.3819, 0.0, -0.9242, 0.3819, -0.8004, 0.4621, 0.3819, -0.8004, 0.4621, 0.3819, -0.8004, 0.4621, 0.3819, 0.3161, 0.8684, 0.3819, 0.3161, 0.8684, 0.3819, 0.3161, 0.8684, 0.3819, 0.5941, -0.708, 0.3819, 0.5941, -0.708, 0.3819, 0.5941, -0.708, 0.3819, -0.9101, -0.1605, 0.3819, -0.9101, -0.1605, 0.3819, -0.9101, -0.1605, 0.3819, -8.717e-07, 0.0, 1.0, 8.899e-07, 0.0, 1.0, 1.798e-06, 0.0, 1.0, 0.2346, -0.2796, 0.931, 0.2346, -0.2796, 0.931, 0.2346, -0.2796, 0.931, -0.3594, -0.06337, 0.931, -0.3594, -0.06337, 0.931, -0.3594, -0.06337, 0.931, 0.3594, -0.06337, 0.931, 0.3594, -0.06337, 0.931, 0.3594, -0.06337, 0.931, -0.2346, -0.2796, 0.931, -0.2346, -0.2796, 0.931, -0.2346, -0.2796, 0.931, -0.1248, 0.3429, 0.931, -0.1248, 0.3429, 0.931, -0.1248, 0.3429, 0.931, 0.316, 0.1825, 0.931, 0.316, 0.1825, 0.931, 0.316, 0.1825, 0.931, 0.0, -0.3649, 0.931, 0.0, -0.3649, 0.931, 0.0, -0.3649, 0.931, -0.316, 0.1825, 0.931, -0.316, 0.1825, 0.931, -0.316, 0.1825, 0.931, 0.301, 0.827, 0.4748, 0.301, 0.827, 0.4748, 0.301, 0.827, 0.4748, 0.9805, -0.1729, -0.09396, 0.9805, -0.1729, -0.09389, 0.9805, -0.1729, -0.09389, 0.3408, 0.9364, -0.08372, 0.3408, 0.9364, -0.08372, 0.3408, 0.9364, -0.08363, 0.8472, 0.4891, 0.2073, 0.8472, 0.4891, 0.2073, 0.8472, 0.4891, 0.2073, -5.145e-07, -0.9956, -0.09396, -3.487e-07, -0.9956, -0.09389, -2.202e-07, -0.9956, -0.09389, 0.863, 0.4982, -0.08372, 0.863, 0.4982, -0.08372, 0.863, 0.4982, -0.08363, 0.6307, -0.1112, 0.768, 0.6307, -0.1112, 0.768, 0.6307, -0.1112, 0.768, -0.9814, -0.173, -0.08372, -0.9805, -0.1729, -0.09389, -0.9805, -0.1729, -0.09389, 0.9814, -0.173, -0.08363, 0.9805, -0.1729, -0.09396, 0.9814, -0.173, -0.08372, 0.6361, -0.7581, 0.1441, 0.6361, -0.7581, 0.1441, 0.6361, -0.7581, 0.1441, 0.3408, 0.9364, -0.08372, 0.3405, 0.9355, -0.09389, 0.3405, 0.9355, -0.09389, 0.6405, -0.7634, -0.08363, 0.6399, -0.7627, -0.09396, 0.6405, -0.7634, -0.08372, -4.199e-07, -0.9638, 0.2665, -5.043e-07, -0.9638, 0.2665, -2.94e-07, -0.9638, 0.2665, 0.863, 0.4982, -0.08372, 0.8622, 0.4978, -0.09389, 0.8622, 0.4978, -0.09389, -8.109e-08, -0.9965, -0.08363, -5.145e-07, -0.9956, -0.09396, 1.823e-08, -0.9965, -0.08372, -0.5314, -0.6333, 0.5626, -0.5314, -0.6333, 0.5626, -0.5314, -0.6333, 0.5626, 0.6399, -0.7627, -0.09396, 0.6399, -0.7627, -0.09389, 0.6399, -0.7627, -0.09389, -0.6405, -0.7634, -0.08363, -0.6405, -0.7634, -0.08377, -0.6405, -0.7634, -0.08372, -0.8993, -0.1586, 0.4076, -0.8993, -0.1586, 0.4076, -0.8993, -0.1586, 0.4076, -0.6405, -0.7634, -0.08372, -0.6405, -0.7634, -0.08377, -0.6399, -0.7627, -0.09389, -0.9814, -0.173, -0.08372, -0.9814, -0.173, -0.08372, -0.9814, -0.173, -0.08363, -0.8352, 0.4822, 0.2643, -0.8352, 0.4822, 0.2643, -0.8352, 0.4822, 0.2643, -0.8622, 0.4978, -0.09396, -0.863, 0.4982, -0.08372, -0.8622, 0.4978, -0.09389, -0.863, 0.4982, -0.08372, -0.8622, 0.4978, -0.09396, -0.863, 0.4982, -0.08363, -0.3173, 0.8718, 0.3732, -0.3173, 0.8718, 0.3732, -0.3173, 0.8718, 0.3732, -0.3408, 0.9364, -0.08372, -0.3405, 0.9355, -0.09389, -0.3405, 0.9355, -0.09389, -0.3408, 0.9364, -0.08372, -0.3408, 0.9364, -0.08372, -0.3408, 0.9364, -0.08363, -0.642, -0.7652, -0.04818, -0.642, -0.7652, -0.04818, -0.642, -0.7652, -0.04818, 0.642, -0.7652, -0.04818, 0.642, -0.7652, -0.04818, 0.642, -0.7652, -0.04818, 0.865, 0.4994, -0.04818, 0.865, 0.4994, -0.04818, 0.865, 0.4994, -0.04818, -0.9837, -0.1734, -0.04818, -0.9837, -0.1734, -0.04818, -0.9837, -0.1734, -0.04818, -0.3416, 0.9386, -0.04818, -0.3416, 0.9386, -0.04818, -0.3416, 0.9386, -0.04818, -3.542e-07, -0.9988, -0.04818, -3.14e-07, -0.9988, -0.04818, -3.238e-07, -0.9988, -0.04818, 0.9837, -0.1734, -0.04818, 0.9837, -0.1734, -0.04818, 0.9837, -0.1734, -0.04818, 0.6427, -0.766, 0.01219, 0.6427, -0.7659, 0.01692, 0.6427, -0.766, 0.01221, 0.3416, 0.9386, -0.04818, 0.3416, 0.9386, -0.04818, 0.3416, 0.9386, -0.04818, -0.865, 0.4994, -0.04818, -0.865, 0.4994, -0.04818, -0.865, 0.4994, -0.04818, 0.9847, -0.1736, 0.01457, 0.9847, -0.1736, 0.01457, 0.9847, -0.1736, 0.01696, 0.866, 0.5, 0.01219, 0.866, 0.5, 0.01219, 0.8659, 0.4999, 0.01457, -0.9847, -0.1736, 0.01219, -0.9847, -0.1736, 0.01692, -0.9847, -0.1736, 0.01221, -0.342, 0.9396, 0.01219, -0.342, 0.9396, 0.01219, -0.342, 0.9396, 0.01457, -3.189e-07, -0.9999, 0.01219, -1.48e-05, -0.9999, 0.01692, -1.076e-05, -0.9999, 0.01221, 0.9847, -0.1736, 0.01219, 0.9847, -0.1736, 0.01457, 0.9847, -0.1736, 0.01457, -0.866, 0.5, 0.01219, -0.866, 0.5, 0.01219, -0.8659, 0.4999, 0.01457, 0.342, 0.9396, 0.01219, 0.342, 0.9396, 0.01219, 0.342, 0.9396, 0.01457, -0.6427, -0.766, 0.01219, -0.6427, -0.7659, 0.01692, -0.6427, -0.766, 0.01221, -0.6414, -0.7644, 0.06458, -0.6414, -0.7644, 0.06458, -0.6414, -0.7644, 0.06458, -0.6427, -0.7659, 0.01692, -0.6427, -0.7659, 0.01696, -0.6427, -0.7659, 0.01696, -0.342, 0.9396, 0.01457, -0.342, 0.9396, 0.01696, -0.342, 0.9396, 0.01696, 0.8659, 0.4999, 0.01457, 0.8659, 0.4999, 0.01696, 0.8659, 0.4999, 0.01696, -1.48e-05, -0.9999, 0.01692, 0.0, -0.9999, 0.01696, -8.753e-08, -0.9999, 0.01696, -0.8659, 0.4999, 0.01457, -0.8659, 0.4999, 0.01696, -0.8659, 0.4999, 0.01696, 0.342, 0.9396, 0.01457, 0.342, 0.9396, 0.01696, 0.342, 0.9396, 0.01696, 0.6427, -0.7659, 0.01692, 0.6427, -0.7659, 0.01696, 0.6427, -0.7659, 0.01696, -0.9847, -0.1736, 0.01692, -0.9847, -0.1736, 0.01696, -0.9847, -0.1736, 0.01696, 0.7514, 0.6305, -0.1948, 0.7514, 0.6305, -0.1948, 0.7514, 0.6305, -0.1948, -0.1685, -0.9558, -0.2408, -0.1685, -0.9558, -0.2408, -0.1685, -0.9558, -0.2408, 0.1672, 0.9482, -0.2699, 0.1672, 0.9482, -0.2699, 0.1672, 0.9482, -0.2699, 0.4872, -0.8439, -0.2246, 0.4872, -0.8439, -0.2246, 0.4872, -0.8439, -0.2246, -0.4133, 0.7159, -0.5628, -0.4133, 0.7159, -0.5628, -0.4133, 0.7159, -0.5628, 0.9323, -0.3393, -0.1249, 0.9323, -0.3393, -0.1249, 0.9323, -0.3393, -0.1249, -0.8845, 0.3219, -0.3376, -0.8845, 0.3219, -0.3376, -0.8845, 0.3219, -0.3376, 0.9374, 0.3412, -0.06906, 0.9374, 0.3412, -0.06906, 0.9374, 0.3412, -0.06906, -0.9292, -0.3382, -0.1488, -0.9292, -0.3382, -0.1488, -0.9292, -0.3382, -0.1488, 0.493, 0.8539, -0.1666, 0.493, 0.8539, -0.1666, 0.493, 0.8539, -0.1666, -0.4053, -0.702, -0.5856, -0.4053, -0.702, -0.5856, -0.4053, -0.702, -0.5856, -0.1613, 0.915, -0.3699, -0.1613, 0.915, -0.3699, -0.1613, 0.915, -0.3699, 0.1715, -0.9728, -0.1556, 0.1715, -0.9728, -0.1556, 0.1715, -0.9728, -0.1556, -0.7505, 0.6297, -0.2004, -0.7505, 0.6297, -0.2004, -0.7505, 0.6297, -0.2004, -0.8945, 0.0, -0.4472, -0.8945, 0.0, -0.4472, -0.8945, 0.0, -0.4472, 0.751, -0.6302, -0.1971, 0.751, -0.6302, -0.1971, 0.751, -0.6302, -0.1971, -0.6976, -0.5853, -0.4133, -0.6976, -0.5853, -0.4133, -0.6976, -0.5853, -0.4133, 0.9988, 0.0, -0.04858, 0.9988, 0.0, -0.04858, 0.9988, 0.0, -0.04858, 0.9101, -0.1605, 0.3819, 0.9101, -0.1605, 0.3819, 0.9101, -0.1605, 0.3819, -0.3413, 0.9377, 0.06458, -0.3413, 0.9377, 0.06458, -0.3413, 0.9377, 0.06458, 0.8642, 0.499, 0.06458, 0.8642, 0.499, 0.06458, 0.8642, 0.499, 0.06458, 0.0, -0.9979, 0.06458, 0.0, -0.9979, 0.06458, 0.0, -0.9979, 0.06458, -0.8642, 0.499, 0.06458, -0.8642, 0.499, 0.06458, -0.8642, 0.499, 0.06458, 0.3413, 0.9377, 0.06458, 0.3413, 0.9377, 0.06458, 0.3413, 0.9377, 0.06458, 0.6414, -0.7644, 0.06458, 0.6414, -0.7644, 0.06458, 0.6414, -0.7644, 0.06458, -0.9828, -0.1733, 0.06458, -0.9828, -0.1733, 0.06458, -0.9828, -0.1733, 0.06458, 0.9828, -0.1733, 0.06458, 0.9828, -0.1733, 0.06458, 0.9828, -0.1733, 0.06458, 0.1248, 0.3429, 0.931, 0.1248, 0.3429, 0.931, 0.1248, 0.3429, 0.931, -0.5941, -0.708, 0.3819, -0.5941, -0.708, 0.3819, -0.5941, -0.708, 0.3819, -0.3161, 0.8684, 0.3819, -0.3161, 0.8684, 0.3819, -0.3161, 0.8684, 0.3819, 0.8004, 0.4621, 0.3819, 0.8004, 0.4621, 0.3819, 0.8004, 0.4621, 0.3819, 0.0, -0.9242, 0.3819, 0.0, -0.9242, 0.3819, 0.0, -0.9242, 0.3819, -0.8004, 0.4621, 0.3819, -0.8004, 0.4621, 0.3819, -0.8004, 0.4621, 0.3819, 0.3161, 0.8684, 0.3819, 0.3161, 0.8684, 0.3819, 0.3161, 0.8684, 0.3819, 0.5941, -0.708, 0.3819, 0.5941, -0.708, 0.3819, 0.5941, -0.708, 0.3819, -0.9101, -0.1605, 0.3819, -0.9101, -0.1605, 0.3819, -0.9101, -0.1605, 0.3819, -8.717e-07, 0.0, 1.0, -6.103e-06, 0.0, 1.0, 8.899e-07, 0.0, 1.0, 8.899e-07, 0.0, 1.0, 8.137e-06, 0.0, 1.0, 1.162e-06, 0.0, 1.0, 1.162e-06, 0.0, 1.0, 2.996e-06, 0.0, 1.0, 8.899e-07, 0.0, 1.0, 2.996e-06, 0.0, 1.0, 1.798e-06, 0.0, 1.0, 8.899e-07, 0.0, 1.0, 1.798e-06, 0.0, 1.0, 0.0, 0.0, 1.0, 0.0, 0.0, 1.0, 0.0, 0.0, 1.0, -8.717e-07, 0.0, 1.0, 1.798e-06, 0.0, 1.0, 0.2346, -0.2796, 0.931, 0.2346, -0.2796, 0.931, 0.2346, -0.2796, 0.931, -0.3594, -0.06337, 0.931, -0.3594, -0.06337, 0.931, -0.3594, -0.06337, 0.931, 0.3594, -0.06337, 0.931, 0.3594, -0.06337, 0.931, 0.3594, -0.06337, 0.931, -0.2346, -0.2796, 0.931, -0.2346, -0.2796, 0.931, -0.2346, -0.2796, 0.931, -0.1248, 0.3429, 0.931, -0.1248, 0.3429, 0.931, -0.1248, 0.3429, 0.931, 0.316, 0.1825, 0.931, 0.316, 0.1825, 0.931, 0.316, 0.1825, 0.931, 0.0, -0.3649, 0.931, 0.0, -0.3649, 0.931, 0.0, -0.3649, 0.931, -0.316, 0.1825, 0.931, -0.316, 0.1825, 0.931, -0.316, 0.1825, 0.931])] * 3)])

# ---- objects
ob_seguarocactusmedium2_lod0 = bpy.data.objects.new('SeguaroCactusMedium2_LOD0', me_cylinder_003)

# ---- transforms, parenting, visibility, modifiers, constraints
ob_seguarocactusmedium2_lod0.location = (0.0, 0.0, 1.072)
ob_seguarocactusmedium2_lod0.color = (0.8, 0.8, 0.8, 1.0)

# ---- collection membership
col_collection.objects.link(ob_seguarocactusmedium2_lod0)

# ---- scene / render settings (as saved in the file)
scene.frame_start = 1; scene.frame_end = 250; scene.frame_set(1)
scene.render.engine = 'BLENDER_EEVEE_NEXT'
bpy.context.view_layer.update()

# ---- added for rendering (the .blend has no active camera and no usable light): camera, sun
cam_auto = bpy.data.cameras.new('AutoCamera')
cam_auto.lens = 50.0
cam_auto.sensor_width = 36.0
cam_auto.clip_end = 1000.0
ob_auto_camera = bpy.data.objects.new('AutoCamera', cam_auto)
scene.collection.objects.link(ob_auto_camera)
ob_auto_camera.location = (3.13155, -3.6462, 3.46014)
ob_auto_camera.rotation_euler = (1.09748, -7.21219e-08, 0.694738)
scene.camera = ob_auto_camera
light_auto_sun = bpy.data.lights.new('AutoSun', 'SUN')
light_auto_sun.energy = 3.0
light_auto_sun.angle = 0.0523599
ob_auto_sun = bpy.data.objects.new('AutoSun', light_auto_sun)
scene.collection.objects.link(ob_auto_sun)
ob_auto_sun.rotation_euler = (0.872665, 0.174533, 0.523599)
bpy.context.view_layer.update()
